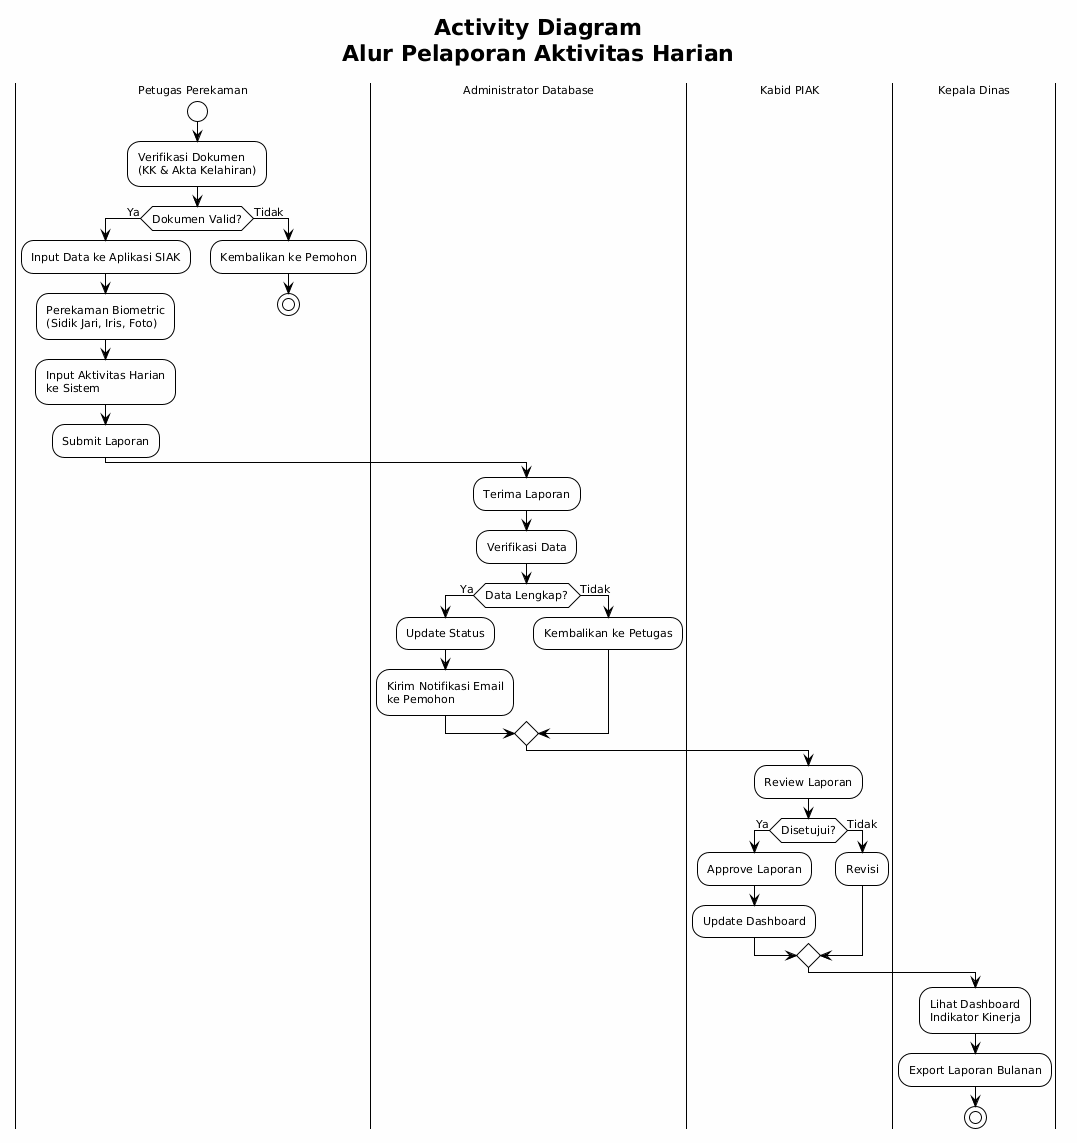

The diagram above was rendered by PlantUML. Its source (embedded in the PNG):
@startuml
!theme plain
skinparam backgroundColor #FEFEFE
skinparam defaultFontName "Arial"
skinparam defaultFontSize 11

title **Activity Diagram**\nAlur Pelaporan Aktivitas Harian

|Petugas Perekaman|
start
:Verifikasi Dokumen\n(KK & Akta Kelahiran);
if (Dokumen Valid?) then (Ya)
    :Input Data ke Aplikasi SIAK;
    :Perekaman Biometric\n(Sidik Jari, Iris, Foto);
    :Input Aktivitas Harian\nke Sistem;
    :Submit Laporan;
else (Tidak)
    :Kembalikan ke Pemohon;
    stop
endif

|Administrator Database|
:Terima Laporan;
:Verifikasi Data;
if (Data Lengkap?) then (Ya)
    :Update Status;
    :Kirim Notifikasi Email\nke Pemohon;
else (Tidak)
    :Kembalikan ke Petugas;
endif

|Kabid PIAK|
:Review Laporan;
if (Disetujui?) then (Ya)
    :Approve Laporan;
    :Update Dashboard;
else (Tidak)
    :Revisi;
endif

|Kepala Dinas|
:Lihat Dashboard\nIndikator Kinerja;
:Export Laporan Bulanan;

stop
@enduml